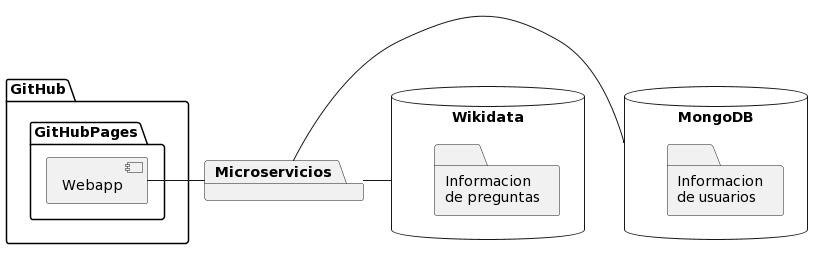

The diagram above was rendered by PlantUML. Its source (embedded in the PNG):
@startuml
database "MongoDB" {
  folder "Informacion\nde usuarios" {
  }
}

database "Wikidata" {
  folder "Informacion\nde preguntas" {
  }
}

package "GitHub" {
  package "GitHubPages" {
    [Webapp] as webapp
  }
}

package "Microservicios" {

}

webapp- Microservicios 
Microservicios - Wikidata
MongoDB- Microservicios
@enduml